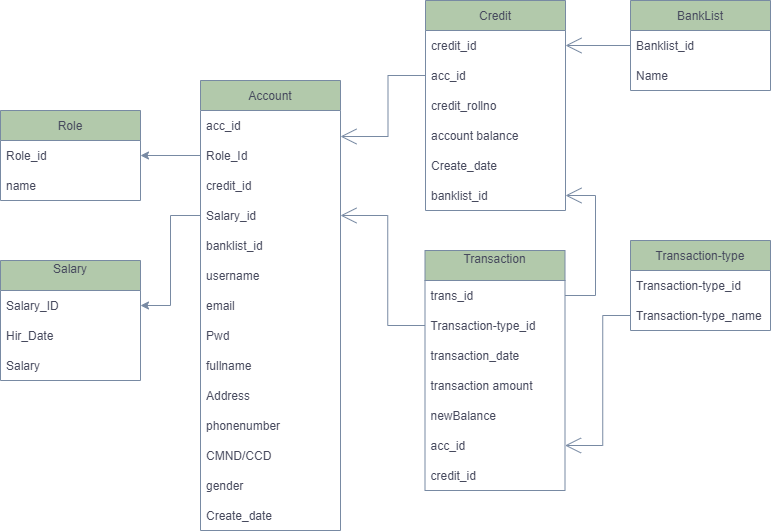

The diagram above was exported from draw.io. Its source (the exported page's mxGraphModel, read from the mxfile embedded in the PNG):
<mxGraphModel dx="1185" dy="635" grid="1" gridSize="10" guides="1" tooltips="1" connect="1" arrows="1" fold="1" page="1" pageScale="1" pageWidth="1169" pageHeight="827" math="0" shadow="0">
  <root>
    <mxCell id="0" />
    <mxCell id="1" parent="0" />
    <mxCell id="EeciSKCV7-teeyrTP9AA-1" value="Role" style="swimlane;fontStyle=0;childLayout=stackLayout;horizontal=1;startSize=30;horizontalStack=0;resizeParent=1;resizeParentMax=0;resizeLast=0;collapsible=1;marginBottom=0;fillColor=#B2C9AB;strokeColor=#788AA3;fontColor=#46495D;" parent="1" vertex="1">
      <mxGeometry x="20" y="150" width="140" height="90" as="geometry" />
    </mxCell>
    <mxCell id="EeciSKCV7-teeyrTP9AA-2" value="Role_id" style="text;strokeColor=none;fillColor=none;align=left;verticalAlign=middle;spacingLeft=4;spacingRight=4;overflow=hidden;points=[[0,0.5],[1,0.5]];portConstraint=eastwest;rotatable=0;fontColor=#46495D;" parent="EeciSKCV7-teeyrTP9AA-1" vertex="1">
      <mxGeometry y="30" width="140" height="30" as="geometry" />
    </mxCell>
    <mxCell id="EeciSKCV7-teeyrTP9AA-3" value="name" style="text;strokeColor=none;fillColor=none;align=left;verticalAlign=middle;spacingLeft=4;spacingRight=4;overflow=hidden;points=[[0,0.5],[1,0.5]];portConstraint=eastwest;rotatable=0;fontColor=#46495D;" parent="EeciSKCV7-teeyrTP9AA-1" vertex="1">
      <mxGeometry y="60" width="140" height="30" as="geometry" />
    </mxCell>
    <mxCell id="EeciSKCV7-teeyrTP9AA-5" value="Account" style="swimlane;fontStyle=0;childLayout=stackLayout;horizontal=1;startSize=30;horizontalStack=0;resizeParent=1;resizeParentMax=0;resizeLast=0;collapsible=1;marginBottom=0;swimlaneFillColor=default;fillColor=#B2C9AB;strokeColor=#788AA3;fontColor=#46495D;" parent="1" vertex="1">
      <mxGeometry x="220" y="120" width="140" height="450" as="geometry" />
    </mxCell>
    <mxCell id="EeciSKCV7-teeyrTP9AA-6" value="acc_id" style="text;strokeColor=none;fillColor=none;align=left;verticalAlign=middle;spacingLeft=4;spacingRight=4;overflow=hidden;points=[[0,0.5],[1,0.5]];portConstraint=eastwest;rotatable=0;fontColor=#46495D;" parent="EeciSKCV7-teeyrTP9AA-5" vertex="1">
      <mxGeometry y="30" width="140" height="30" as="geometry" />
    </mxCell>
    <mxCell id="EeciSKCV7-teeyrTP9AA-18" value="Role_Id" style="text;strokeColor=none;fillColor=none;align=left;verticalAlign=middle;spacingLeft=4;spacingRight=4;overflow=hidden;points=[[0,0.5],[1,0.5]];portConstraint=eastwest;rotatable=0;fontColor=#46495D;" parent="EeciSKCV7-teeyrTP9AA-5" vertex="1">
      <mxGeometry y="60" width="140" height="30" as="geometry" />
    </mxCell>
    <mxCell id="EeciSKCV7-teeyrTP9AA-84" value="credit_id" style="text;strokeColor=none;fillColor=none;align=left;verticalAlign=middle;spacingLeft=4;spacingRight=4;overflow=hidden;points=[[0,0.5],[1,0.5]];portConstraint=eastwest;rotatable=0;fontColor=#46495D;" parent="EeciSKCV7-teeyrTP9AA-5" vertex="1">
      <mxGeometry y="90" width="140" height="30" as="geometry" />
    </mxCell>
    <mxCell id="EeciSKCV7-teeyrTP9AA-90" value="Salary_id" style="text;align=left;verticalAlign=middle;spacingLeft=4;spacingRight=4;overflow=hidden;points=[[0,0.5],[1,0.5]];portConstraint=eastwest;rotatable=0;fontColor=#46495D;" parent="EeciSKCV7-teeyrTP9AA-5" vertex="1">
      <mxGeometry y="120" width="140" height="30" as="geometry" />
    </mxCell>
    <mxCell id="EeciSKCV7-teeyrTP9AA-100" value="banklist_id" style="text;strokeColor=none;fillColor=none;align=left;verticalAlign=middle;spacingLeft=4;spacingRight=4;overflow=hidden;points=[[0,0.5],[1,0.5]];portConstraint=eastwest;rotatable=0;fontColor=#46495D;" parent="EeciSKCV7-teeyrTP9AA-5" vertex="1">
      <mxGeometry y="150" width="140" height="30" as="geometry" />
    </mxCell>
    <mxCell id="EeciSKCV7-teeyrTP9AA-7" value="username" style="text;strokeColor=none;fillColor=none;align=left;verticalAlign=middle;spacingLeft=4;spacingRight=4;overflow=hidden;points=[[0,0.5],[1,0.5]];portConstraint=eastwest;rotatable=0;fontColor=#46495D;" parent="EeciSKCV7-teeyrTP9AA-5" vertex="1">
      <mxGeometry y="180" width="140" height="30" as="geometry" />
    </mxCell>
    <mxCell id="EeciSKCV7-teeyrTP9AA-8" value="email" style="text;strokeColor=none;fillColor=none;align=left;verticalAlign=middle;spacingLeft=4;spacingRight=4;overflow=hidden;points=[[0,0.5],[1,0.5]];portConstraint=eastwest;rotatable=0;fontColor=#46495D;" parent="EeciSKCV7-teeyrTP9AA-5" vertex="1">
      <mxGeometry y="210" width="140" height="30" as="geometry" />
    </mxCell>
    <mxCell id="EeciSKCV7-teeyrTP9AA-32" value="Pwd" style="text;strokeColor=none;fillColor=none;align=left;verticalAlign=middle;spacingLeft=4;spacingRight=4;overflow=hidden;points=[[0,0.5],[1,0.5]];portConstraint=eastwest;rotatable=0;fontColor=#46495D;" parent="EeciSKCV7-teeyrTP9AA-5" vertex="1">
      <mxGeometry y="240" width="140" height="30" as="geometry" />
    </mxCell>
    <mxCell id="EeciSKCV7-teeyrTP9AA-41" value="fullname" style="text;strokeColor=none;fillColor=none;align=left;verticalAlign=middle;spacingLeft=4;spacingRight=4;overflow=hidden;points=[[0,0.5],[1,0.5]];portConstraint=eastwest;rotatable=0;fontColor=#46495D;" parent="EeciSKCV7-teeyrTP9AA-5" vertex="1">
      <mxGeometry y="270" width="140" height="30" as="geometry" />
    </mxCell>
    <mxCell id="EeciSKCV7-teeyrTP9AA-42" value="Address" style="text;strokeColor=none;fillColor=none;align=left;verticalAlign=middle;spacingLeft=4;spacingRight=4;overflow=hidden;points=[[0,0.5],[1,0.5]];portConstraint=eastwest;rotatable=0;fontColor=#46495D;" parent="EeciSKCV7-teeyrTP9AA-5" vertex="1">
      <mxGeometry y="300" width="140" height="30" as="geometry" />
    </mxCell>
    <mxCell id="EeciSKCV7-teeyrTP9AA-43" value="phonenumber" style="text;strokeColor=none;fillColor=none;align=left;verticalAlign=middle;spacingLeft=4;spacingRight=4;overflow=hidden;points=[[0,0.5],[1,0.5]];portConstraint=eastwest;rotatable=0;fontColor=#46495D;" parent="EeciSKCV7-teeyrTP9AA-5" vertex="1">
      <mxGeometry y="330" width="140" height="30" as="geometry" />
    </mxCell>
    <mxCell id="EeciSKCV7-teeyrTP9AA-44" value="CMND/CCD" style="text;strokeColor=none;fillColor=none;align=left;verticalAlign=middle;spacingLeft=4;spacingRight=4;overflow=hidden;points=[[0,0.5],[1,0.5]];portConstraint=eastwest;rotatable=0;fontColor=#46495D;" parent="EeciSKCV7-teeyrTP9AA-5" vertex="1">
      <mxGeometry y="360" width="140" height="30" as="geometry" />
    </mxCell>
    <mxCell id="EeciSKCV7-teeyrTP9AA-46" value="gender" style="text;strokeColor=none;fillColor=none;align=left;verticalAlign=middle;spacingLeft=4;spacingRight=4;overflow=hidden;points=[[0,0.5],[1,0.5]];portConstraint=eastwest;rotatable=0;fontColor=#46495D;" parent="EeciSKCV7-teeyrTP9AA-5" vertex="1">
      <mxGeometry y="390" width="140" height="30" as="geometry" />
    </mxCell>
    <mxCell id="EeciSKCV7-teeyrTP9AA-91" value="Create_date" style="text;strokeColor=none;fillColor=none;align=left;verticalAlign=middle;spacingLeft=4;spacingRight=4;overflow=hidden;points=[[0,0.5],[1,0.5]];portConstraint=eastwest;rotatable=0;fontColor=#46495D;" parent="EeciSKCV7-teeyrTP9AA-5" vertex="1">
      <mxGeometry y="420" width="140" height="30" as="geometry" />
    </mxCell>
    <mxCell id="EeciSKCV7-teeyrTP9AA-14" value="Transaction&#10;" style="swimlane;fontStyle=0;childLayout=stackLayout;horizontal=1;startSize=30;horizontalStack=0;resizeParent=1;resizeParentMax=0;resizeLast=0;collapsible=1;marginBottom=0;fillColor=#B2C9AB;strokeColor=#788AA3;fontColor=#46495D;" parent="1" vertex="1">
      <mxGeometry x="444.5" y="290" width="140" height="240" as="geometry" />
    </mxCell>
    <mxCell id="EeciSKCV7-teeyrTP9AA-15" value="trans_id" style="text;strokeColor=none;fillColor=none;align=left;verticalAlign=middle;spacingLeft=4;spacingRight=4;overflow=hidden;points=[[0,0.5],[1,0.5]];portConstraint=eastwest;rotatable=0;fontColor=#46495D;" parent="EeciSKCV7-teeyrTP9AA-14" vertex="1">
      <mxGeometry y="30" width="140" height="30" as="geometry" />
    </mxCell>
    <mxCell id="EeciSKCV7-teeyrTP9AA-16" value="Transaction-type_id" style="text;strokeColor=none;fillColor=none;align=left;verticalAlign=middle;spacingLeft=4;spacingRight=4;overflow=hidden;points=[[0,0.5],[1,0.5]];portConstraint=eastwest;rotatable=0;fontColor=#46495D;" parent="EeciSKCV7-teeyrTP9AA-14" vertex="1">
      <mxGeometry y="60" width="140" height="30" as="geometry" />
    </mxCell>
    <mxCell id="aqAkRHYue5ntT0jhh51b-1" value="transaction_date" style="text;strokeColor=none;fillColor=none;align=left;verticalAlign=middle;spacingLeft=4;spacingRight=4;overflow=hidden;points=[[0,0.5],[1,0.5]];portConstraint=eastwest;rotatable=0;fontColor=#46495D;" vertex="1" parent="EeciSKCV7-teeyrTP9AA-14">
      <mxGeometry y="90" width="140" height="30" as="geometry" />
    </mxCell>
    <mxCell id="EeciSKCV7-teeyrTP9AA-17" value="transaction amount" style="text;strokeColor=none;fillColor=none;align=left;verticalAlign=middle;spacingLeft=4;spacingRight=4;overflow=hidden;points=[[0,0.5],[1,0.5]];portConstraint=eastwest;rotatable=0;fontColor=#46495D;" parent="EeciSKCV7-teeyrTP9AA-14" vertex="1">
      <mxGeometry y="120" width="140" height="30" as="geometry" />
    </mxCell>
    <mxCell id="aqAkRHYue5ntT0jhh51b-3" value="newBalance" style="text;strokeColor=none;fillColor=none;align=left;verticalAlign=middle;spacingLeft=4;spacingRight=4;overflow=hidden;points=[[0,0.5],[1,0.5]];portConstraint=eastwest;rotatable=0;fontColor=#46495D;" vertex="1" parent="EeciSKCV7-teeyrTP9AA-14">
      <mxGeometry y="150" width="140" height="30" as="geometry" />
    </mxCell>
    <mxCell id="aqAkRHYue5ntT0jhh51b-8" value="acc_id" style="text;strokeColor=none;fillColor=none;align=left;verticalAlign=middle;spacingLeft=4;spacingRight=4;overflow=hidden;points=[[0,0.5],[1,0.5]];portConstraint=eastwest;rotatable=0;fontColor=#46495D;" vertex="1" parent="EeciSKCV7-teeyrTP9AA-14">
      <mxGeometry y="180" width="140" height="30" as="geometry" />
    </mxCell>
    <mxCell id="aqAkRHYue5ntT0jhh51b-14" value="credit_id" style="text;strokeColor=none;fillColor=none;align=left;verticalAlign=middle;spacingLeft=4;spacingRight=4;overflow=hidden;points=[[0,0.5],[1,0.5]];portConstraint=eastwest;rotatable=0;fontColor=#46495D;" vertex="1" parent="EeciSKCV7-teeyrTP9AA-14">
      <mxGeometry y="210" width="140" height="30" as="geometry" />
    </mxCell>
    <mxCell id="EeciSKCV7-teeyrTP9AA-19" value="Transaction-type" style="swimlane;fontStyle=0;childLayout=stackLayout;horizontal=1;startSize=30;horizontalStack=0;resizeParent=1;resizeParentMax=0;resizeLast=0;collapsible=1;marginBottom=0;fillColor=#B2C9AB;strokeColor=#788AA3;fontColor=#46495D;" parent="1" vertex="1">
      <mxGeometry x="650" y="280" width="140" height="90" as="geometry" />
    </mxCell>
    <mxCell id="EeciSKCV7-teeyrTP9AA-20" value="Transaction-type_id" style="text;strokeColor=none;fillColor=none;align=left;verticalAlign=middle;spacingLeft=4;spacingRight=4;overflow=hidden;points=[[0,0.5],[1,0.5]];portConstraint=eastwest;rotatable=0;fontColor=#46495D;" parent="EeciSKCV7-teeyrTP9AA-19" vertex="1">
      <mxGeometry y="30" width="140" height="30" as="geometry" />
    </mxCell>
    <mxCell id="EeciSKCV7-teeyrTP9AA-21" value="Transaction-type_name" style="text;strokeColor=none;fillColor=none;align=left;verticalAlign=middle;spacingLeft=4;spacingRight=4;overflow=hidden;points=[[0,0.5],[1,0.5]];portConstraint=eastwest;rotatable=0;fontColor=#46495D;" parent="EeciSKCV7-teeyrTP9AA-19" vertex="1">
      <mxGeometry y="60" width="140" height="30" as="geometry" />
    </mxCell>
    <mxCell id="EeciSKCV7-teeyrTP9AA-38" value="Salary&#10;" style="swimlane;fontStyle=0;childLayout=stackLayout;horizontal=1;startSize=30;horizontalStack=0;resizeParent=1;resizeParentMax=0;resizeLast=0;collapsible=1;marginBottom=0;fillColor=#B2C9AB;strokeColor=#788AA3;fontColor=#46495D;" parent="1" vertex="1">
      <mxGeometry x="20" y="300" width="140" height="120" as="geometry" />
    </mxCell>
    <mxCell id="EeciSKCV7-teeyrTP9AA-39" value="Salary_ID" style="text;strokeColor=none;fillColor=none;align=left;verticalAlign=middle;spacingLeft=4;spacingRight=4;overflow=hidden;points=[[0,0.5],[1,0.5]];portConstraint=eastwest;rotatable=0;fontColor=#46495D;" parent="EeciSKCV7-teeyrTP9AA-38" vertex="1">
      <mxGeometry y="30" width="140" height="30" as="geometry" />
    </mxCell>
    <mxCell id="EeciSKCV7-teeyrTP9AA-45" value="Hir_Date" style="text;strokeColor=none;fillColor=none;align=left;verticalAlign=middle;spacingLeft=4;spacingRight=4;overflow=hidden;points=[[0,0.5],[1,0.5]];portConstraint=eastwest;rotatable=0;fontColor=#46495D;" parent="EeciSKCV7-teeyrTP9AA-38" vertex="1">
      <mxGeometry y="60" width="140" height="30" as="geometry" />
    </mxCell>
    <mxCell id="EeciSKCV7-teeyrTP9AA-47" value="Salary" style="text;strokeColor=none;fillColor=none;align=left;verticalAlign=middle;spacingLeft=4;spacingRight=4;overflow=hidden;points=[[0,0.5],[1,0.5]];portConstraint=eastwest;rotatable=0;fontColor=#46495D;" parent="EeciSKCV7-teeyrTP9AA-38" vertex="1">
      <mxGeometry y="90" width="140" height="30" as="geometry" />
    </mxCell>
    <mxCell id="EeciSKCV7-teeyrTP9AA-58" value="Credit" style="swimlane;fontStyle=0;childLayout=stackLayout;horizontal=1;startSize=30;horizontalStack=0;resizeParent=1;resizeParentMax=0;resizeLast=0;collapsible=1;marginBottom=0;fillColor=#B2C9AB;strokeColor=#788AA3;fontColor=#46495D;" parent="1" vertex="1">
      <mxGeometry x="445" y="40" width="140" height="210" as="geometry" />
    </mxCell>
    <mxCell id="EeciSKCV7-teeyrTP9AA-59" value="credit_id" style="text;strokeColor=none;fillColor=none;align=left;verticalAlign=middle;spacingLeft=4;spacingRight=4;overflow=hidden;points=[[0,0.5],[1,0.5]];portConstraint=eastwest;rotatable=0;fontColor=#46495D;" parent="EeciSKCV7-teeyrTP9AA-58" vertex="1">
      <mxGeometry y="30" width="140" height="30" as="geometry" />
    </mxCell>
    <mxCell id="EeciSKCV7-teeyrTP9AA-60" value="acc_id" style="text;strokeColor=none;fillColor=none;align=left;verticalAlign=middle;spacingLeft=4;spacingRight=4;overflow=hidden;points=[[0,0.5],[1,0.5]];portConstraint=eastwest;rotatable=0;fontColor=#46495D;" parent="EeciSKCV7-teeyrTP9AA-58" vertex="1">
      <mxGeometry y="60" width="140" height="30" as="geometry" />
    </mxCell>
    <mxCell id="EeciSKCV7-teeyrTP9AA-61" value="credit_rollno" style="text;strokeColor=none;fillColor=none;align=left;verticalAlign=middle;spacingLeft=4;spacingRight=4;overflow=hidden;points=[[0,0.5],[1,0.5]];portConstraint=eastwest;rotatable=0;fontColor=#46495D;" parent="EeciSKCV7-teeyrTP9AA-58" vertex="1">
      <mxGeometry y="90" width="140" height="30" as="geometry" />
    </mxCell>
    <mxCell id="EeciSKCV7-teeyrTP9AA-94" value="account balance" style="text;strokeColor=none;fillColor=none;align=left;verticalAlign=middle;spacingLeft=4;spacingRight=4;overflow=hidden;points=[[0,0.5],[1,0.5]];portConstraint=eastwest;rotatable=0;fontColor=#46495D;" parent="EeciSKCV7-teeyrTP9AA-58" vertex="1">
      <mxGeometry y="120" width="140" height="30" as="geometry" />
    </mxCell>
    <mxCell id="EeciSKCV7-teeyrTP9AA-95" value="Create_date" style="text;strokeColor=none;fillColor=none;align=left;verticalAlign=middle;spacingLeft=4;spacingRight=4;overflow=hidden;points=[[0,0.5],[1,0.5]];portConstraint=eastwest;rotatable=0;fontColor=#46495D;" parent="EeciSKCV7-teeyrTP9AA-58" vertex="1">
      <mxGeometry y="150" width="140" height="30" as="geometry" />
    </mxCell>
    <mxCell id="EeciSKCV7-teeyrTP9AA-102" value="banklist_id" style="text;strokeColor=none;fillColor=none;align=left;verticalAlign=middle;spacingLeft=4;spacingRight=4;overflow=hidden;points=[[0,0.5],[1,0.5]];portConstraint=eastwest;rotatable=0;fontColor=#46495D;" parent="EeciSKCV7-teeyrTP9AA-58" vertex="1">
      <mxGeometry y="180" width="140" height="30" as="geometry" />
    </mxCell>
    <mxCell id="EeciSKCV7-teeyrTP9AA-63" style="edgeStyle=orthogonalEdgeStyle;rounded=0;orthogonalLoop=1;jettySize=auto;html=1;entryX=1;entryY=0.5;entryDx=0;entryDy=0;strokeColor=#788AA3;fontColor=#46495D;" parent="1" source="EeciSKCV7-teeyrTP9AA-18" target="EeciSKCV7-teeyrTP9AA-2" edge="1">
      <mxGeometry relative="1" as="geometry" />
    </mxCell>
    <mxCell id="EeciSKCV7-teeyrTP9AA-92" style="edgeStyle=orthogonalEdgeStyle;rounded=0;orthogonalLoop=1;jettySize=auto;html=1;entryX=1;entryY=0.5;entryDx=0;entryDy=0;strokeColor=#788AA3;fontColor=#46495D;" parent="1" source="EeciSKCV7-teeyrTP9AA-90" target="EeciSKCV7-teeyrTP9AA-39" edge="1">
      <mxGeometry relative="1" as="geometry" />
    </mxCell>
    <mxCell id="EeciSKCV7-teeyrTP9AA-96" value="BankList" style="swimlane;fontStyle=0;childLayout=stackLayout;horizontal=1;startSize=30;horizontalStack=0;resizeParent=1;resizeParentMax=0;resizeLast=0;collapsible=1;marginBottom=0;fillColor=#B2C9AB;strokeColor=#788AA3;fontColor=#46495D;" parent="1" vertex="1">
      <mxGeometry x="650" y="40" width="140" height="90" as="geometry" />
    </mxCell>
    <mxCell id="EeciSKCV7-teeyrTP9AA-97" value="Banklist_id" style="text;strokeColor=none;fillColor=none;align=left;verticalAlign=middle;spacingLeft=4;spacingRight=4;overflow=hidden;points=[[0,0.5],[1,0.5]];portConstraint=eastwest;rotatable=0;fontColor=#46495D;" parent="EeciSKCV7-teeyrTP9AA-96" vertex="1">
      <mxGeometry y="30" width="140" height="30" as="geometry" />
    </mxCell>
    <mxCell id="EeciSKCV7-teeyrTP9AA-98" value="Name" style="text;strokeColor=none;fillColor=none;align=left;verticalAlign=middle;spacingLeft=4;spacingRight=4;overflow=hidden;points=[[0,0.5],[1,0.5]];portConstraint=eastwest;rotatable=0;fontColor=#46495D;" parent="EeciSKCV7-teeyrTP9AA-96" vertex="1">
      <mxGeometry y="60" width="140" height="30" as="geometry" />
    </mxCell>
    <mxCell id="aqAkRHYue5ntT0jhh51b-16" style="edgeStyle=orthogonalEdgeStyle;rounded=0;orthogonalLoop=1;jettySize=auto;html=1;entryX=1;entryY=0.5;entryDx=0;entryDy=0;fontSize=12;endArrow=open;startSize=14;endSize=14;strokeColor=#788AA3;fontColor=#46495D;" edge="1" parent="1" source="EeciSKCV7-teeyrTP9AA-15" target="EeciSKCV7-teeyrTP9AA-102">
      <mxGeometry relative="1" as="geometry" />
    </mxCell>
    <mxCell id="aqAkRHYue5ntT0jhh51b-17" style="edgeStyle=orthogonalEdgeStyle;rounded=0;orthogonalLoop=1;jettySize=auto;html=1;entryX=1;entryY=0.5;entryDx=0;entryDy=0;fontSize=12;endArrow=open;startSize=14;endSize=14;strokeColor=#788AA3;fontColor=#46495D;" edge="1" parent="1" source="EeciSKCV7-teeyrTP9AA-16" target="EeciSKCV7-teeyrTP9AA-90">
      <mxGeometry relative="1" as="geometry" />
    </mxCell>
    <mxCell id="aqAkRHYue5ntT0jhh51b-18" style="edgeStyle=orthogonalEdgeStyle;rounded=0;orthogonalLoop=1;jettySize=auto;html=1;entryX=1;entryY=0.867;entryDx=0;entryDy=0;entryPerimeter=0;fontSize=12;endArrow=open;startSize=14;endSize=14;strokeColor=#788AA3;fontColor=#46495D;" edge="1" parent="1" source="EeciSKCV7-teeyrTP9AA-60" target="EeciSKCV7-teeyrTP9AA-6">
      <mxGeometry relative="1" as="geometry" />
    </mxCell>
    <mxCell id="aqAkRHYue5ntT0jhh51b-21" style="edgeStyle=orthogonalEdgeStyle;rounded=0;orthogonalLoop=1;jettySize=auto;html=1;entryX=1;entryY=0.5;entryDx=0;entryDy=0;fontSize=12;endArrow=open;startSize=14;endSize=14;strokeColor=#788AA3;fontColor=#46495D;" edge="1" parent="1" source="EeciSKCV7-teeyrTP9AA-21" target="aqAkRHYue5ntT0jhh51b-8">
      <mxGeometry relative="1" as="geometry" />
    </mxCell>
    <mxCell id="aqAkRHYue5ntT0jhh51b-22" style="edgeStyle=orthogonalEdgeStyle;rounded=0;orthogonalLoop=1;jettySize=auto;html=1;entryX=1;entryY=0.5;entryDx=0;entryDy=0;fontSize=12;endArrow=open;startSize=14;endSize=14;strokeColor=#788AA3;fontColor=#46495D;" edge="1" parent="1" source="EeciSKCV7-teeyrTP9AA-97" target="EeciSKCV7-teeyrTP9AA-59">
      <mxGeometry relative="1" as="geometry" />
    </mxCell>
  </root>
</mxGraphModel>